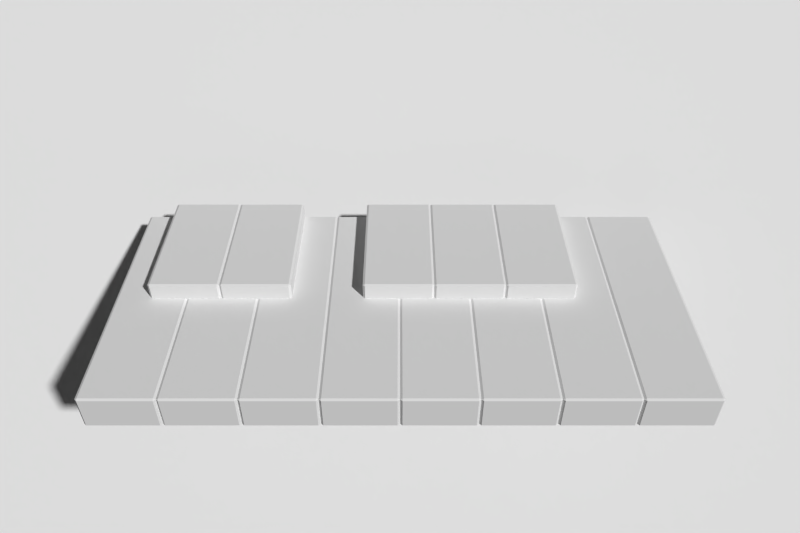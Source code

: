 # Source: piano.blend  (saved by Blender 2.60.0; exported with 4.5.12 LTS)
import bpy
from mathutils import Matrix  # noqa: F401  (used for matrix-valued properties, if any)

bpy.ops.wm.read_factory_settings(use_empty=True)
scene = bpy.context.scene
scene.name = 'Scene'

# ---- collections
col_collection_1 = bpy.data.collections.new('Collection 1'); scene.collection.children.link(col_collection_1)

# ---- materials (node trees are filled in below, after node groups)
mat_curtain = bpy.data.materials.new('curtain')
mat_curtain.alpha_threshold = 0.0
mat_curtain.use_transparent_shadow = False
mat_curtain.roughness = 0.5
mat_curtain.line_color = (0.0, 0.0, 0.0, 1.0)
mat_material = bpy.data.materials.new('Material')
mat_material.alpha_threshold = 0.0
mat_material.use_transparent_shadow = False
mat_material.roughness = 0.5
mat_material.line_color = (0.0, 0.0, 0.0, 1.0)

# ---- material node trees

# ---- world
world_world = bpy.data.worlds.new('World'); scene.world = world_world
world_world.color = (0.05088, 0.05088, 0.05088)
world_world.use_sun_shadow = False
world_world.sun_shadow_jitter_overblur = 0.0
world_world.cycles.sampling_method = 'MANUAL'
world_world.cycles.sample_map_resolution = 256

# ---- cameras
cam_camera = bpy.data.cameras.new('Camera')
cam_camera.clip_start = 1.0
cam_camera.clip_end = 100.0
cam_camera.lens = 34.31
cam_camera.lens_unit = 'FOV'
cam_camera.dof.focus_distance = 0.0
cam_camera.dof.aperture_fstop = 128.0

# ---- meshes
me_curtain = bpy.data.meshes.new('curtain')
me_curtain.from_pydata([(6.986, 4.532, 0.0), (6.986, -4.532, 0.0), (-6.986, -4.532, 0.0), (-6.986, 4.532, 0.0)], [], [(0, 3, 2), (0, 2, 1)])
_uv = me_curtain.uv_layers.new(name='UVTex')
_uv.uv.foreach_set('vector', [1.0, 1.0, 1.609e-07, 1.0, 0.0, 1.609e-07, 1.0, 1.0, 0.0, 1.609e-07, 1.0, 0.0])
me_curtain.materials.append(mat_curtain)
me_curtain.use_remesh_preserve_volume = False
me_curtain.use_remesh_preserve_attributes = False
me_curtain.use_mirror_vertex_groups = False
me_curtain.update()
me_13 = bpy.data.meshes.new('13')
me_13.from_pydata([(-0.5, 0.9684, -0.2422), (-0.5, 0.9684, 0.2267), (-0.5, -0.9367, 0.2267), (-0.5, -0.9367, -0.2422), (-0.469, -0.9684, -0.2422), (-0.469, -0.9684, 0.2267), (0.469, -0.9684, 0.2267), (0.469, -0.9684, -0.2422), (0.5, -0.9367, -0.2422), (0.5, -0.9368, 0.2267), (0.5, 0.9684, 0.2267), (0.5, 0.9684, -0.2422), (0.469, -0.9368, 0.2422), (-0.469, -0.9367, 0.2422), (-0.469, 0.9684, 0.2422), (0.469, 0.9684, 0.2422)], [], [(13, 2, 5), (12, 6, 9), (15, 14, 13), (15, 13, 12), (9, 8, 10), (8, 11, 10), (5, 4, 6), (4, 7, 6), (1, 0, 3), (1, 3, 2), (14, 1, 2), (14, 2, 13), (10, 15, 12), (10, 12, 9), (13, 5, 6), (13, 6, 12), (9, 6, 7), (9, 7, 8), (5, 2, 3), (5, 3, 4)])
_uv = me_13.uv_layers.new(name='UVTex')
_uv.uv.foreach_set('vector', [0.7356, 0.3831, 0.7275, 0.3758, 0.7356, 0.3758, 0.8127, 0.3831, 0.8128, 0.3758, 0.8209, 0.3758, 0.8127, 0.4166, 0.7356, 0.4165, 0.7356, 0.3831, 0.8127, 0.4166, 0.7356, 0.3831, 0.8127, 0.3831, 0.8209, 0.3758, 0.8209, 0.2917, 0.8687, 0.3758, 0.8209, 0.2917, 0.8687, 0.2917, 0.8687, 0.3758, 0.7356, 0.3758, 0.7356, 0.2917, 0.8128, 0.3758, 0.7356, 0.2917, 0.8127, 0.2917, 0.8128, 0.3758, 0.6787, 0.3758, 0.6787, 0.2917, 0.7275, 0.2917, 0.6787, 0.3758, 0.7275, 0.2917, 0.7275, 0.3758, 0.6787, 0.3831, 0.6787, 0.3758, 0.7275, 0.3758, 0.6787, 0.3831, 0.7275, 0.3758, 0.7356, 0.3831, 0.8687, 0.3758, 0.8687, 0.3831, 0.8127, 0.3831, 0.8687, 0.3758, 0.8127, 0.3831, 0.8209, 0.3758, 0.7356, 0.3831, 0.7356, 0.3758, 0.8128, 0.3758, 0.7356, 0.3831, 0.8128, 0.3758, 0.8127, 0.3831, 0.8209, 0.3758, 0.8128, 0.3758, 0.8127, 0.2917, 0.8209, 0.3758, 0.8127, 0.2917, 0.8209, 0.2917, 0.7356, 0.3758, 0.7275, 0.3758, 0.7275, 0.2917, 0.7356, 0.3758, 0.7275, 0.2917, 0.7356, 0.2917])
me_13.materials.append(mat_material)
me_13.use_remesh_preserve_volume = False
me_13.use_remesh_preserve_attributes = False
me_13.use_mirror_vertex_groups = False
me_13.update()
me_12 = bpy.data.meshes.new('12')
me_12.from_pydata([(-0.5, 0.9684, -0.2422), (-0.5, 0.9684, 0.2267), (-0.5, -0.9367, 0.2267), (-0.5, -0.9367, -0.2422), (-0.469, -0.9684, -0.2422), (-0.469, -0.9684, 0.2267), (0.469, -0.9684, 0.2267), (0.469, -0.9684, -0.2422), (0.5, -0.9367, -0.2422), (0.5, -0.9368, 0.2267), (0.5, 0.9684, 0.2267), (0.5, 0.9684, -0.2422), (0.469, -0.9368, 0.2422), (-0.469, -0.9367, 0.2422), (-0.469, 0.9684, 0.2422), (0.469, 0.9684, 0.2422)], [], [(13, 2, 5), (12, 6, 9), (15, 14, 13), (15, 13, 12), (9, 8, 10), (8, 11, 10), (5, 4, 6), (4, 7, 6), (1, 0, 3), (1, 3, 2), (14, 1, 2), (14, 2, 13), (10, 15, 12), (10, 12, 9), (13, 5, 6), (13, 6, 12), (9, 6, 7), (9, 7, 8), (5, 2, 3), (5, 3, 4)])
_uv = me_12.uv_layers.new(name='UVTex')
_uv.uv.foreach_set('vector', [0.7356, 0.7732, 0.7275, 0.7659, 0.7356, 0.7659, 0.8127, 0.7732, 0.8128, 0.7659, 0.8209, 0.7659, 0.8127, 0.8068, 0.7356, 0.8066, 0.7356, 0.7732, 0.8127, 0.8068, 0.7356, 0.7732, 0.8127, 0.7732, 0.8209, 0.7659, 0.8209, 0.6819, 0.8687, 0.7659, 0.8209, 0.6819, 0.8687, 0.6819, 0.8687, 0.7659, 0.7356, 0.7659, 0.7356, 0.6819, 0.8128, 0.7659, 0.7356, 0.6819, 0.8127, 0.6819, 0.8128, 0.7659, 0.6787, 0.7659, 0.6787, 0.6819, 0.7275, 0.6819, 0.6787, 0.7659, 0.7275, 0.6819, 0.7275, 0.7659, 0.6787, 0.7732, 0.6787, 0.7659, 0.7275, 0.7659, 0.6787, 0.7732, 0.7275, 0.7659, 0.7356, 0.7732, 0.8687, 0.7659, 0.8687, 0.7732, 0.8127, 0.7732, 0.8687, 0.7659, 0.8127, 0.7732, 0.8209, 0.7659, 0.7356, 0.7732, 0.7356, 0.7659, 0.8128, 0.7659, 0.7356, 0.7732, 0.8128, 0.7659, 0.8127, 0.7732, 0.8209, 0.7659, 0.8128, 0.7659, 0.8127, 0.6819, 0.8209, 0.7659, 0.8127, 0.6819, 0.8209, 0.6819, 0.7356, 0.7659, 0.7275, 0.7659, 0.7275, 0.6819, 0.7356, 0.7659, 0.7275, 0.6819, 0.7356, 0.6819])
me_12.materials.append(mat_material)
me_12.use_remesh_preserve_volume = False
me_12.use_remesh_preserve_attributes = False
me_12.use_mirror_vertex_groups = False
me_12.update()
me_11 = bpy.data.meshes.new('11')
me_11.from_pydata([(-0.5, 0.9684, -0.2422), (-0.5, 0.9684, 0.2267), (-0.5, -0.9367, 0.2267), (-0.5, -0.9367, -0.2422), (-0.469, -0.9684, -0.2422), (-0.469, -0.9684, 0.2267), (0.469, -0.9684, 0.2267), (0.469, -0.9684, -0.2422), (0.5, -0.9367, -0.2422), (0.5, -0.9368, 0.2267), (0.5, 0.9684, 0.2267), (0.5, 0.9684, -0.2422), (0.469, -0.9368, 0.2422), (-0.469, -0.9367, 0.2422), (-0.469, 0.9684, 0.2422), (0.469, 0.9684, 0.2422)], [], [(13, 2, 5), (12, 6, 9), (15, 14, 13), (15, 13, 12), (9, 8, 10), (8, 11, 10), (5, 4, 6), (4, 7, 6), (1, 0, 3), (1, 3, 2), (14, 1, 2), (14, 2, 13), (10, 15, 12), (10, 12, 9), (13, 5, 6), (13, 6, 12), (9, 6, 7), (9, 7, 8), (5, 2, 3), (5, 3, 4)])
_uv = me_11.uv_layers.new(name='UVTex')
_uv.uv.foreach_set('vector', [0.7356, 0.1634, 0.7275, 0.1561, 0.7356, 0.1561, 0.8127, 0.1634, 0.8128, 0.1561, 0.8209, 0.1561, 0.8127, 0.1969, 0.7356, 0.1968, 0.7356, 0.1634, 0.8127, 0.1969, 0.7356, 0.1634, 0.8127, 0.1634, 0.8209, 0.1561, 0.8209, 0.072, 0.8687, 0.1561, 0.8209, 0.072, 0.8687, 0.072, 0.8687, 0.1561, 0.7356, 0.1561, 0.7356, 0.072, 0.8128, 0.1561, 0.7356, 0.072, 0.8127, 0.072, 0.8128, 0.1561, 0.6787, 0.1561, 0.6787, 0.072, 0.7275, 0.072, 0.6787, 0.1561, 0.7275, 0.072, 0.7275, 0.1561, 0.6787, 0.1634, 0.6787, 0.1561, 0.7275, 0.1561, 0.6787, 0.1634, 0.7275, 0.1561, 0.7356, 0.1634, 0.8687, 0.1561, 0.8687, 0.1634, 0.8127, 0.1634, 0.8687, 0.1561, 0.8127, 0.1634, 0.8209, 0.1561, 0.7356, 0.1634, 0.7356, 0.1561, 0.8128, 0.1561, 0.7356, 0.1634, 0.8128, 0.1561, 0.8127, 0.1634, 0.8209, 0.1561, 0.8128, 0.1561, 0.8127, 0.072, 0.8209, 0.1561, 0.8127, 0.072, 0.8209, 0.072, 0.7356, 0.1561, 0.7275, 0.1561, 0.7275, 0.072, 0.7356, 0.1561, 0.7275, 0.072, 0.7356, 0.072])
me_11.materials.append(mat_material)
me_11.use_remesh_preserve_volume = False
me_11.use_remesh_preserve_attributes = False
me_11.use_mirror_vertex_groups = False
me_11.update()
me_10 = bpy.data.meshes.new('10')
me_10.from_pydata([(-0.5, 0.9684, -0.2422), (-0.5, 0.9684, 0.2267), (-0.5, -0.9367, 0.2267), (-0.5, -0.9367, -0.2422), (-0.469, -0.9684, -0.2422), (-0.469, -0.9684, 0.2267), (0.469, -0.9684, 0.2267), (0.469, -0.9684, -0.2422), (0.5, -0.9367, -0.2422), (0.5, -0.9368, 0.2267), (0.5, 0.9684, 0.2267), (0.5, 0.9684, -0.2422), (0.469, -0.9368, 0.2422), (-0.469, -0.9367, 0.2422), (-0.469, 0.9684, 0.2422), (0.469, 0.9684, 0.2422)], [], [(13, 2, 5), (12, 6, 9), (15, 14, 13), (15, 13, 12), (9, 8, 10), (8, 11, 10), (5, 4, 6), (4, 7, 6), (1, 0, 3), (1, 3, 2), (14, 1, 2), (14, 2, 13), (10, 15, 12), (10, 12, 9), (13, 5, 6), (13, 6, 12), (9, 6, 7), (9, 7, 8), (5, 2, 3), (5, 3, 4)])
_uv = me_10.uv_layers.new(name='UVTex')
_uv.uv.foreach_set('vector', [0.7356, 0.9437, 0.7275, 0.9364, 0.7356, 0.9364, 0.8127, 0.9437, 0.8128, 0.9364, 0.8209, 0.9364, 0.8127, 0.9772, 0.7356, 0.9771, 0.7356, 0.9437, 0.8127, 0.9772, 0.7356, 0.9437, 0.8127, 0.9437, 0.8209, 0.9364, 0.8209, 0.8523, 0.8687, 0.9364, 0.8209, 0.8523, 0.8687, 0.8523, 0.8687, 0.9364, 0.7356, 0.9364, 0.7356, 0.8523, 0.8128, 0.9364, 0.7356, 0.8523, 0.8127, 0.8523, 0.8128, 0.9364, 0.6787, 0.9364, 0.6787, 0.8523, 0.7275, 0.8523, 0.6787, 0.9364, 0.7275, 0.8523, 0.7275, 0.9364, 0.6787, 0.9437, 0.6787, 0.9364, 0.7275, 0.9364, 0.6787, 0.9437, 0.7275, 0.9364, 0.7356, 0.9437, 0.8687, 0.9364, 0.8687, 0.9437, 0.8127, 0.9437, 0.8687, 0.9364, 0.8127, 0.9437, 0.8209, 0.9364, 0.7356, 0.9437, 0.7356, 0.9364, 0.8128, 0.9364, 0.7356, 0.9437, 0.8128, 0.9364, 0.8127, 0.9437, 0.8209, 0.9364, 0.8128, 0.9364, 0.8127, 0.8523, 0.8209, 0.9364, 0.8127, 0.8523, 0.8209, 0.8523, 0.7356, 0.9364, 0.7275, 0.9364, 0.7275, 0.8523, 0.7356, 0.9364, 0.7275, 0.8523, 0.7356, 0.8523])
me_10.materials.append(mat_material)
me_10.use_remesh_preserve_volume = False
me_10.use_remesh_preserve_attributes = False
me_10.use_mirror_vertex_groups = False
me_10.update()
me_09 = bpy.data.meshes.new('09')
me_09.from_pydata([(-0.5, 0.9684, -0.2422), (-0.5, 0.9684, 0.2267), (-0.5, -0.9367, 0.2267), (-0.5, -0.9367, -0.2422), (-0.469, -0.9684, -0.2422), (-0.469, -0.9684, 0.2267), (0.469, -0.9684, 0.2267), (0.469, -0.9684, -0.2422), (0.5, -0.9367, -0.2422), (0.5, -0.9368, 0.2267), (0.5, 0.9684, 0.2267), (0.5, 0.9684, -0.2422), (0.469, -0.9368, 0.2422), (-0.469, -0.9367, 0.2422), (-0.469, 0.9684, 0.2422), (0.469, 0.9684, 0.2422)], [], [(13, 2, 5), (12, 6, 9), (15, 14, 13), (15, 13, 12), (9, 8, 10), (8, 11, 10), (5, 4, 6), (4, 7, 6), (1, 0, 3), (1, 3, 2), (14, 1, 2), (14, 2, 13), (10, 15, 12), (10, 12, 9), (13, 5, 6), (13, 6, 12), (9, 6, 7), (9, 7, 8), (5, 2, 3), (5, 3, 4)])
_uv = me_09.uv_layers.new(name='UVTex')
_uv.uv.foreach_set('vector', [0.7356, 0.6028, 0.7275, 0.5954, 0.7356, 0.5954, 0.8127, 0.6028, 0.8128, 0.5954, 0.8209, 0.5954, 0.8127, 0.6363, 0.7356, 0.6362, 0.7356, 0.6028, 0.8127, 0.6363, 0.7356, 0.6028, 0.8127, 0.6028, 0.8209, 0.5954, 0.8209, 0.5114, 0.8687, 0.5954, 0.8209, 0.5114, 0.8687, 0.5114, 0.8687, 0.5954, 0.7356, 0.5954, 0.7356, 0.5114, 0.8128, 0.5954, 0.7356, 0.5114, 0.8127, 0.5114, 0.8128, 0.5954, 0.6787, 0.5954, 0.6787, 0.5114, 0.7275, 0.5114, 0.6787, 0.5954, 0.7275, 0.5114, 0.7275, 0.5954, 0.6787, 0.6028, 0.6787, 0.5954, 0.7275, 0.5954, 0.6787, 0.6028, 0.7275, 0.5954, 0.7356, 0.6028, 0.8687, 0.5954, 0.8687, 0.6028, 0.8127, 0.6028, 0.8687, 0.5954, 0.8127, 0.6028, 0.8209, 0.5954, 0.7356, 0.6028, 0.7356, 0.5954, 0.8128, 0.5954, 0.7356, 0.6028, 0.8128, 0.5954, 0.8127, 0.6028, 0.8209, 0.5954, 0.8128, 0.5954, 0.8127, 0.5114, 0.8209, 0.5954, 0.8127, 0.5114, 0.8209, 0.5114, 0.7356, 0.5954, 0.7275, 0.5954, 0.7275, 0.5114, 0.7356, 0.5954, 0.7275, 0.5114, 0.7356, 0.5114])
me_09.materials.append(mat_material)
me_09.use_remesh_preserve_volume = False
me_09.use_remesh_preserve_attributes = False
me_09.use_mirror_vertex_groups = False
me_09.update()
me_08 = bpy.data.meshes.new('08')
me_08.from_pydata([(-0.5, 1.892, -0.2422), (-0.5, 1.892, 0.2267), (-0.5, -1.86, 0.2267), (-0.5, -1.86, -0.2422), (-0.469, -1.892, -0.2422), (-0.469, -1.892, 0.2267), (0.469, -1.892, 0.2267), (0.469, -1.892, -0.2422), (0.5, -1.86, -0.2422), (0.5, -1.86, 0.2267), (0.5, 1.892, 0.2267), (0.5, 1.892, -0.2422), (0.469, -1.86, 0.2422), (-0.469, -1.86, 0.2422), (-0.469, 1.892, 0.2422), (0.469, 1.892, 0.2422)], [], [(13, 2, 5), (12, 6, 9), (15, 14, 13), (15, 13, 12), (9, 8, 10), (8, 11, 10), (5, 4, 6), (4, 7, 6), (1, 0, 3), (1, 3, 2), (14, 1, 2), (14, 2, 13), (10, 15, 12), (10, 12, 9), (13, 5, 6), (13, 6, 12), (9, 6, 7), (9, 7, 8), (5, 2, 3), (5, 3, 4)])
_uv = me_08.uv_layers.new(name='UVTex')
_uv.uv.foreach_set('vector', [0.124, 0.1075, 0.1122, 0.08866, 0.124, 0.08866, 0.2064, 0.1075, 0.2064, 0.08866, 0.2158, 0.08866, 0.2064, 0.1969, 0.124, 0.1969, 0.124, 0.1075, 0.2064, 0.1969, 0.124, 0.1075, 0.2064, 0.1075, 0.2158, 0.08866, 0.2158, 0.02276, 0.3052, 0.08866, 0.2158, 0.02276, 0.3052, 0.02276, 0.3052, 0.08866, 0.124, 0.08866, 0.124, 0.02276, 0.2064, 0.08866, 0.124, 0.02276, 0.2064, 0.02276, 0.2064, 0.08866, 0.02276, 0.08866, 0.02276, 0.02276, 0.1122, 0.02276, 0.02276, 0.08866, 0.1122, 0.02276, 0.1122, 0.08866, 0.02276, 0.1075, 0.02276, 0.08866, 0.1122, 0.08866, 0.02276, 0.1075, 0.1122, 0.08866, 0.124, 0.1075, 0.3052, 0.08866, 0.3052, 0.1075, 0.2064, 0.1075, 0.3052, 0.08866, 0.2064, 0.1075, 0.2158, 0.08866, 0.124, 0.1075, 0.124, 0.08866, 0.2064, 0.08866, 0.124, 0.1075, 0.2064, 0.08866, 0.2064, 0.1075, 0.2158, 0.08866, 0.2064, 0.08866, 0.2064, 0.02276, 0.2158, 0.08866, 0.2064, 0.02276, 0.2158, 0.02276, 0.124, 0.08866, 0.1122, 0.08866, 0.1122, 0.02276, 0.124, 0.08866, 0.1122, 0.02276, 0.124, 0.02276])
me_08.materials.append(mat_material)
me_08.use_remesh_preserve_volume = False
me_08.use_remesh_preserve_attributes = False
me_08.use_mirror_vertex_groups = False
me_08.update()
me_07 = bpy.data.meshes.new('07')
me_07.from_pydata([(-0.5, 1.892, -0.2422), (-0.5, 1.892, 0.2267), (-0.5, -1.86, 0.2267), (-0.5, -1.86, -0.2422), (-0.469, -1.892, -0.2422), (-0.469, -1.892, 0.2267), (0.469, -1.892, 0.2267), (0.469, -1.892, -0.2422), (0.5, -1.86, -0.2422), (0.5, -1.86, 0.2267), (0.5, 1.892, 0.2267), (0.5, 1.892, -0.2422), (0.469, -1.86, 0.2422), (-0.469, -1.86, 0.2422), (-0.469, 1.892, 0.2422), (0.469, 1.892, 0.2422)], [], [(13, 2, 5), (12, 6, 9), (15, 14, 13), (15, 13, 12), (9, 8, 10), (8, 11, 10), (5, 4, 6), (4, 7, 6), (1, 0, 3), (1, 3, 2), (14, 1, 2), (14, 2, 13), (10, 15, 12), (10, 12, 9), (13, 5, 6), (13, 6, 12), (9, 6, 7), (9, 7, 8), (5, 2, 3), (5, 3, 4)])
_uv = me_07.uv_layers.new(name='UVTex')
_uv.uv.foreach_set('vector', [0.124, 0.5469, 0.1122, 0.5281, 0.124, 0.5281, 0.2064, 0.5469, 0.2064, 0.5281, 0.2158, 0.5281, 0.2064, 0.6363, 0.124, 0.6363, 0.124, 0.5469, 0.2064, 0.6363, 0.124, 0.5469, 0.2064, 0.5469, 0.2158, 0.5281, 0.2158, 0.4622, 0.3052, 0.5281, 0.2158, 0.4622, 0.3052, 0.4622, 0.3052, 0.5281, 0.124, 0.5281, 0.124, 0.4622, 0.2064, 0.5281, 0.124, 0.4622, 0.2064, 0.4622, 0.2064, 0.5281, 0.02276, 0.5281, 0.02276, 0.4622, 0.1122, 0.4622, 0.02276, 0.5281, 0.1122, 0.4622, 0.1122, 0.5281, 0.02276, 0.5469, 0.02276, 0.5281, 0.1122, 0.5281, 0.02276, 0.5469, 0.1122, 0.5281, 0.124, 0.5469, 0.3052, 0.5281, 0.3052, 0.5469, 0.2064, 0.5469, 0.3052, 0.5281, 0.2064, 0.5469, 0.2158, 0.5281, 0.124, 0.5469, 0.124, 0.5281, 0.2064, 0.5281, 0.124, 0.5469, 0.2064, 0.5281, 0.2064, 0.5469, 0.2158, 0.5281, 0.2064, 0.5281, 0.2064, 0.4622, 0.2158, 0.5281, 0.2064, 0.4622, 0.2158, 0.4622, 0.124, 0.5281, 0.1122, 0.5281, 0.1122, 0.4622, 0.124, 0.5281, 0.1122, 0.4622, 0.124, 0.4622])
me_07.materials.append(mat_material)
me_07.use_remesh_preserve_volume = False
me_07.use_remesh_preserve_attributes = False
me_07.use_mirror_vertex_groups = False
me_07.update()
me_06 = bpy.data.meshes.new('06')
me_06.from_pydata([(-0.5, 1.892, -0.2422), (-0.5, 1.892, 0.2267), (-0.5, -1.86, 0.2267), (-0.5, -1.86, -0.2422), (-0.469, -1.892, -0.2422), (-0.469, -1.892, 0.2267), (0.469, -1.892, 0.2267), (0.469, -1.892, -0.2422), (0.5, -1.86, -0.2422), (0.5, -1.86, 0.2267), (0.5, 1.892, 0.2267), (0.5, 1.892, -0.2422), (0.469, -1.86, 0.2422), (-0.469, -1.86, 0.2422), (-0.469, 1.892, 0.2422), (0.469, 1.892, 0.2422)], [], [(13, 2, 5), (12, 6, 9), (15, 14, 13), (15, 13, 12), (9, 8, 10), (8, 11, 10), (5, 4, 6), (4, 7, 6), (1, 0, 3), (1, 3, 2), (14, 1, 2), (14, 2, 13), (10, 15, 12), (10, 12, 9), (13, 5, 6), (13, 6, 12), (9, 6, 7), (9, 7, 8), (5, 2, 3), (5, 3, 4)])
_uv = me_06.uv_layers.new(name='UVTex')
_uv.uv.foreach_set('vector', [0.4519, 0.1075, 0.4402, 0.08866, 0.4519, 0.08866, 0.5343, 0.1075, 0.5343, 0.08866, 0.5437, 0.08866, 0.5343, 0.1969, 0.4519, 0.1969, 0.4519, 0.1075, 0.5343, 0.1969, 0.4519, 0.1075, 0.5343, 0.1075, 0.5437, 0.08866, 0.5437, 0.02276, 0.6332, 0.08866, 0.5437, 0.02276, 0.6332, 0.02276, 0.6332, 0.08866, 0.4519, 0.08866, 0.4519, 0.02276, 0.5343, 0.08866, 0.4519, 0.02276, 0.5343, 0.02276, 0.5343, 0.08866, 0.3507, 0.08866, 0.3507, 0.02276, 0.4402, 0.02276, 0.3507, 0.08866, 0.4402, 0.02276, 0.4402, 0.08866, 0.3507, 0.1075, 0.3507, 0.08866, 0.4402, 0.08866, 0.3507, 0.1075, 0.4402, 0.08866, 0.4519, 0.1075, 0.6332, 0.08866, 0.6332, 0.1075, 0.5343, 0.1075, 0.6332, 0.08866, 0.5343, 0.1075, 0.5437, 0.08866, 0.4519, 0.1075, 0.4519, 0.08866, 0.5343, 0.08866, 0.4519, 0.1075, 0.5343, 0.08866, 0.5343, 0.1075, 0.5437, 0.08866, 0.5343, 0.08866, 0.5343, 0.02276, 0.5437, 0.08866, 0.5343, 0.02276, 0.5437, 0.02276, 0.4519, 0.08866, 0.4402, 0.08866, 0.4402, 0.02276, 0.4519, 0.08866, 0.4402, 0.02276, 0.4519, 0.02276])
me_06.materials.append(mat_material)
me_06.use_remesh_preserve_volume = False
me_06.use_remesh_preserve_attributes = False
me_06.use_mirror_vertex_groups = False
me_06.update()
me_05 = bpy.data.meshes.new('05')
me_05.from_pydata([(-0.5, 1.892, -0.2422), (-0.5, 1.892, 0.2267), (-0.5, -1.86, 0.2267), (-0.5, -1.86, -0.2422), (-0.469, -1.892, -0.2422), (-0.469, -1.892, 0.2267), (0.469, -1.892, 0.2267), (0.469, -1.892, -0.2422), (0.5, -1.86, -0.2422), (0.5, -1.86, 0.2267), (0.5, 1.892, 0.2267), (0.5, 1.892, -0.2422), (0.469, -1.86, 0.2422), (-0.469, -1.86, 0.2422), (-0.469, 1.892, 0.2422), (0.469, 1.892, 0.2422)], [], [(13, 2, 5), (12, 6, 9), (15, 14, 13), (15, 13, 12), (9, 8, 10), (8, 11, 10), (5, 4, 6), (4, 7, 6), (1, 0, 3), (1, 3, 2), (14, 1, 2), (14, 2, 13), (10, 15, 12), (10, 12, 9), (13, 5, 6), (13, 6, 12), (9, 6, 7), (9, 7, 8), (5, 2, 3), (5, 3, 4)])
_uv = me_05.uv_layers.new(name='UVTex')
_uv.uv.foreach_set('vector', [0.4519, 0.5469, 0.4402, 0.5281, 0.4519, 0.5281, 0.5343, 0.5469, 0.5343, 0.5281, 0.5437, 0.5281, 0.5343, 0.6363, 0.4519, 0.6363, 0.4519, 0.5469, 0.5343, 0.6363, 0.4519, 0.5469, 0.5343, 0.5469, 0.5437, 0.5281, 0.5437, 0.4622, 0.6332, 0.5281, 0.5437, 0.4622, 0.6332, 0.4622, 0.6332, 0.5281, 0.4519, 0.5281, 0.4519, 0.4622, 0.5343, 0.5281, 0.4519, 0.4622, 0.5343, 0.4622, 0.5343, 0.5281, 0.3507, 0.5281, 0.3507, 0.4622, 0.4402, 0.4622, 0.3507, 0.5281, 0.4402, 0.4622, 0.4402, 0.5281, 0.3507, 0.5469, 0.3507, 0.5281, 0.4402, 0.5281, 0.3507, 0.5469, 0.4402, 0.5281, 0.4519, 0.5469, 0.6332, 0.5281, 0.6332, 0.5469, 0.5343, 0.5469, 0.6332, 0.5281, 0.5343, 0.5469, 0.5437, 0.5281, 0.4519, 0.5469, 0.4519, 0.5281, 0.5343, 0.5281, 0.4519, 0.5469, 0.5343, 0.5281, 0.5343, 0.5469, 0.5437, 0.5281, 0.5343, 0.5281, 0.5343, 0.4622, 0.5437, 0.5281, 0.5343, 0.4622, 0.5437, 0.4622, 0.4519, 0.5281, 0.4402, 0.5281, 0.4402, 0.4622, 0.4519, 0.5281, 0.4402, 0.4622, 0.4519, 0.4622])
me_05.materials.append(mat_material)
me_05.use_remesh_preserve_volume = False
me_05.use_remesh_preserve_attributes = False
me_05.use_mirror_vertex_groups = False
me_05.update()
me_04 = bpy.data.meshes.new('04')
me_04.from_pydata([(-0.5, 1.892, -0.2422), (-0.5, 1.892, 0.2267), (-0.5, -1.86, 0.2267), (-0.5, -1.86, -0.2422), (-0.469, -1.892, -0.2422), (-0.469, -1.892, 0.2267), (0.469, -1.892, 0.2267), (0.469, -1.892, -0.2422), (0.5, -1.86, -0.2422), (0.5, -1.86, 0.2267), (0.5, 1.892, 0.2267), (0.5, 1.892, -0.2422), (0.469, -1.86, 0.2422), (-0.469, -1.86, 0.2422), (-0.469, 1.892, 0.2422), (0.469, 1.892, 0.2422)], [], [(13, 2, 5), (12, 6, 9), (15, 14, 13), (15, 13, 12), (9, 8, 10), (8, 11, 10), (5, 4, 6), (4, 7, 6), (1, 0, 3), (1, 3, 2), (14, 1, 2), (14, 2, 13), (10, 15, 12), (10, 12, 9), (13, 5, 6), (13, 6, 12), (9, 6, 7), (9, 7, 8), (5, 2, 3), (5, 3, 4)])
_uv = me_04.uv_layers.new(name='UVTex')
_uv.uv.foreach_set('vector', [0.4519, 0.7666, 0.4402, 0.7478, 0.4519, 0.7478, 0.5343, 0.7666, 0.5343, 0.7478, 0.5437, 0.7478, 0.5343, 0.856, 0.4519, 0.856, 0.4519, 0.7666, 0.5343, 0.856, 0.4519, 0.7666, 0.5343, 0.7666, 0.5437, 0.7478, 0.5437, 0.6819, 0.6332, 0.7478, 0.5437, 0.6819, 0.6332, 0.6819, 0.6332, 0.7478, 0.4519, 0.7478, 0.4519, 0.6819, 0.5343, 0.7478, 0.4519, 0.6819, 0.5343, 0.6819, 0.5343, 0.7478, 0.3507, 0.7478, 0.3507, 0.6819, 0.4402, 0.6819, 0.3507, 0.7478, 0.4402, 0.6819, 0.4402, 0.7478, 0.3507, 0.7666, 0.3507, 0.7478, 0.4402, 0.7478, 0.3507, 0.7666, 0.4402, 0.7478, 0.4519, 0.7666, 0.6332, 0.7478, 0.6332, 0.7666, 0.5343, 0.7666, 0.6332, 0.7478, 0.5343, 0.7666, 0.5437, 0.7478, 0.4519, 0.7666, 0.4519, 0.7478, 0.5343, 0.7478, 0.4519, 0.7666, 0.5343, 0.7478, 0.5343, 0.7666, 0.5437, 0.7478, 0.5343, 0.7478, 0.5343, 0.6819, 0.5437, 0.7478, 0.5343, 0.6819, 0.5437, 0.6819, 0.4519, 0.7478, 0.4402, 0.7478, 0.4402, 0.6819, 0.4519, 0.7478, 0.4402, 0.6819, 0.4519, 0.6819])
me_04.materials.append(mat_material)
me_04.use_remesh_preserve_volume = False
me_04.use_remesh_preserve_attributes = False
me_04.use_mirror_vertex_groups = False
me_04.update()
me_03 = bpy.data.meshes.new('03')
me_03.from_pydata([(-0.5, 1.892, -0.2422), (-0.5, 1.892, 0.2267), (-0.5, -1.86, 0.2267), (-0.5, -1.86, -0.2422), (-0.469, -1.892, -0.2422), (-0.469, -1.892, 0.2267), (0.469, -1.892, 0.2267), (0.469, -1.892, -0.2422), (0.5, -1.86, -0.2422), (0.5, -1.86, 0.2267), (0.5, 1.892, 0.2267), (0.5, 1.892, -0.2422), (0.469, -1.86, 0.2422), (-0.469, -1.86, 0.2422), (-0.469, 1.892, 0.2422), (0.469, 1.892, 0.2422)], [], [(13, 2, 5), (12, 6, 9), (15, 14, 13), (15, 13, 12), (9, 8, 10), (8, 11, 10), (5, 4, 6), (4, 7, 6), (1, 0, 3), (1, 3, 2), (14, 1, 2), (14, 2, 13), (10, 15, 12), (10, 12, 9), (13, 5, 6), (13, 6, 12), (9, 6, 7), (9, 7, 8), (5, 2, 3), (5, 3, 4)])
_uv = me_03.uv_layers.new(name='UVTex')
_uv.uv.foreach_set('vector', [0.4519, 0.3272, 0.4402, 0.3084, 0.4519, 0.3084, 0.5343, 0.3272, 0.5343, 0.3084, 0.5437, 0.3084, 0.5343, 0.4166, 0.4519, 0.4166, 0.4519, 0.3272, 0.5343, 0.4166, 0.4519, 0.3272, 0.5343, 0.3272, 0.5437, 0.3084, 0.5437, 0.2425, 0.6332, 0.3084, 0.5437, 0.2425, 0.6332, 0.2425, 0.6332, 0.3084, 0.4519, 0.3084, 0.4519, 0.2425, 0.5343, 0.3084, 0.4519, 0.2425, 0.5343, 0.2425, 0.5343, 0.3084, 0.3507, 0.3084, 0.3507, 0.2425, 0.4402, 0.2425, 0.3507, 0.3084, 0.4402, 0.2425, 0.4402, 0.3084, 0.3507, 0.3272, 0.3507, 0.3084, 0.4402, 0.3084, 0.3507, 0.3272, 0.4402, 0.3084, 0.4519, 0.3272, 0.6332, 0.3084, 0.6332, 0.3272, 0.5343, 0.3272, 0.6332, 0.3084, 0.5343, 0.3272, 0.5437, 0.3084, 0.4519, 0.3272, 0.4519, 0.3084, 0.5343, 0.3084, 0.4519, 0.3272, 0.5343, 0.3084, 0.5343, 0.3272, 0.5437, 0.3084, 0.5343, 0.3084, 0.5343, 0.2425, 0.5437, 0.3084, 0.5343, 0.2425, 0.5437, 0.2425, 0.4519, 0.3084, 0.4402, 0.3084, 0.4402, 0.2425, 0.4519, 0.3084, 0.4402, 0.2425, 0.4519, 0.2425])
me_03.materials.append(mat_material)
me_03.use_remesh_preserve_volume = False
me_03.use_remesh_preserve_attributes = False
me_03.use_mirror_vertex_groups = False
me_03.update()
me_02 = bpy.data.meshes.new('02')
me_02.from_pydata([(-0.5, 1.892, -0.2422), (-0.5, 1.892, 0.2267), (-0.5, -1.86, 0.2267), (-0.5, -1.86, -0.2422), (-0.469, -1.892, -0.2422), (-0.469, -1.892, 0.2267), (0.469, -1.892, 0.2267), (0.469, -1.892, -0.2422), (0.5, -1.86, -0.2422), (0.5, -1.86, 0.2267), (0.5, 1.892, 0.2267), (0.5, 1.892, -0.2422), (0.469, -1.86, 0.2422), (-0.469, -1.86, 0.2422), (-0.469, 1.892, 0.2422), (0.469, 1.892, 0.2422)], [], [(13, 2, 5), (12, 6, 9), (15, 14, 13), (15, 13, 12), (9, 8, 10), (8, 11, 10), (5, 4, 6), (4, 7, 6), (1, 0, 3), (1, 3, 2), (14, 1, 2), (14, 2, 13), (10, 15, 12), (10, 12, 9), (13, 5, 6), (13, 6, 12), (9, 6, 7), (9, 7, 8), (5, 2, 3), (5, 3, 4)])
_uv = me_02.uv_layers.new(name='UVTex')
_uv.uv.foreach_set('vector', [0.124, 0.7666, 0.1122, 0.7478, 0.124, 0.7478, 0.2064, 0.7666, 0.2064, 0.7478, 0.2158, 0.7478, 0.2064, 0.856, 0.124, 0.856, 0.124, 0.7666, 0.2064, 0.856, 0.124, 0.7666, 0.2064, 0.7666, 0.2158, 0.7478, 0.2158, 0.6819, 0.3052, 0.7478, 0.2158, 0.6819, 0.3052, 0.6819, 0.3052, 0.7478, 0.124, 0.7478, 0.124, 0.6819, 0.2064, 0.7478, 0.124, 0.6819, 0.2064, 0.6819, 0.2064, 0.7478, 0.02276, 0.7478, 0.02276, 0.6819, 0.1122, 0.6819, 0.02276, 0.7478, 0.1122, 0.6819, 0.1122, 0.7478, 0.02276, 0.7666, 0.02276, 0.7478, 0.1122, 0.7478, 0.02276, 0.7666, 0.1122, 0.7478, 0.124, 0.7666, 0.3052, 0.7478, 0.3052, 0.7666, 0.2064, 0.7666, 0.3052, 0.7478, 0.2064, 0.7666, 0.2158, 0.7478, 0.124, 0.7666, 0.124, 0.7478, 0.2064, 0.7478, 0.124, 0.7666, 0.2064, 0.7478, 0.2064, 0.7666, 0.2158, 0.7478, 0.2064, 0.7478, 0.2064, 0.6819, 0.2158, 0.7478, 0.2064, 0.6819, 0.2158, 0.6819, 0.124, 0.7478, 0.1122, 0.7478, 0.1122, 0.6819, 0.124, 0.7478, 0.1122, 0.6819, 0.124, 0.6819])
me_02.materials.append(mat_material)
me_02.use_remesh_preserve_volume = False
me_02.use_remesh_preserve_attributes = False
me_02.use_mirror_vertex_groups = False
me_02.update()
me_01 = bpy.data.meshes.new('01')
me_01.from_pydata([(-0.5, 1.892, -0.2422), (-0.5, 1.892, 0.2267), (-0.5, -1.86, 0.2267), (-0.5, -1.86, -0.2422), (-0.469, -1.892, -0.2422), (-0.469, -1.892, 0.2267), (0.469, -1.892, 0.2267), (0.469, -1.892, -0.2422), (0.5, -1.86, -0.2422), (0.5, -1.86, 0.2267), (0.5, 1.892, 0.2267), (0.5, 1.892, -0.2422), (0.469, -1.86, 0.2422), (-0.469, -1.86, 0.2422), (-0.469, 1.892, 0.2422), (0.469, 1.892, 0.2422)], [], [(13, 2, 5), (12, 6, 9), (15, 14, 13), (15, 13, 12), (9, 8, 10), (8, 11, 10), (5, 4, 6), (4, 7, 6), (1, 0, 3), (1, 3, 2), (14, 1, 2), (14, 2, 13), (10, 15, 12), (10, 12, 9), (13, 5, 6), (13, 6, 12), (9, 6, 7), (9, 7, 8), (5, 2, 3), (5, 3, 4)])
_uv = me_01.uv_layers.new(name='UVTex')
_uv.uv.foreach_set('vector', [0.124, 0.3272, 0.1122, 0.3084, 0.124, 0.3084, 0.2064, 0.3272, 0.2064, 0.3084, 0.2158, 0.3084, 0.2064, 0.4166, 0.124, 0.4166, 0.124, 0.3272, 0.2064, 0.4166, 0.124, 0.3272, 0.2064, 0.3272, 0.2158, 0.3084, 0.2158, 0.2425, 0.3052, 0.3084, 0.2158, 0.2425, 0.3052, 0.2425, 0.3052, 0.3084, 0.124, 0.3084, 0.124, 0.2425, 0.2064, 0.3084, 0.124, 0.2425, 0.2064, 0.2425, 0.2064, 0.3084, 0.02276, 0.3084, 0.02276, 0.2425, 0.1122, 0.2425, 0.02276, 0.3084, 0.1122, 0.2425, 0.1122, 0.3084, 0.02276, 0.3272, 0.02276, 0.3084, 0.1122, 0.3084, 0.02276, 0.3272, 0.1122, 0.3084, 0.124, 0.3272, 0.3052, 0.3084, 0.3052, 0.3272, 0.2064, 0.3272, 0.3052, 0.3084, 0.2064, 0.3272, 0.2158, 0.3084, 0.124, 0.3272, 0.124, 0.3084, 0.2064, 0.3084, 0.124, 0.3272, 0.2064, 0.3084, 0.2064, 0.3272, 0.2158, 0.3084, 0.2064, 0.3084, 0.2064, 0.2425, 0.2158, 0.3084, 0.2064, 0.2425, 0.2158, 0.2425, 0.124, 0.3084, 0.1122, 0.3084, 0.1122, 0.2425, 0.124, 0.3084, 0.1122, 0.2425, 0.124, 0.2425])
me_01.materials.append(mat_material)
me_01.use_remesh_preserve_volume = False
me_01.use_remesh_preserve_attributes = False
me_01.use_mirror_vertex_groups = False
me_01.update()

# ---- objects
ob_curtain = bpy.data.objects.new('curtain', me_curtain)
ob_camera = bpy.data.objects.new('Camera', cam_camera)
ob_12 = bpy.data.objects.new('12', me_13)
ob_11 = bpy.data.objects.new('11', me_12)
ob_10 = bpy.data.objects.new('10', me_11)
ob_09 = bpy.data.objects.new('09', me_10)
ob_08 = bpy.data.objects.new('08', me_09)
ob_07 = bpy.data.objects.new('07', me_08)
ob_06 = bpy.data.objects.new('06', me_07)
ob_05 = bpy.data.objects.new('05', me_06)
ob_04 = bpy.data.objects.new('04', me_05)
ob_03 = bpy.data.objects.new('03', me_04)
ob_02 = bpy.data.objects.new('02', me_03)
ob_01 = bpy.data.objects.new('01', me_02)
ob_00 = bpy.data.objects.new('00', me_01)

# ---- transforms, parenting, visibility, modifiers, constraints
ob_curtain.location = (0.01039, 2.228, -0.4324)
ob_curtain.rotation_euler = (0.7365, -0.0, 0.0)
ob_curtain.scale = (1.178, 1.178, 1.178)
ob_curtain.lineart.crease_threshold = 0.0
ob_camera.location = (0.0, -8.0, 7.5)
ob_camera.rotation_euler = (0.8727, -0.0, 0.0)
ob_camera.lineart.crease_threshold = 0.0
ob_12.location = (1.979, 0.9075, 0.25)
ob_12.lock_rotations_4d = False
ob_12.empty_display_type = 'ARROWS'
ob_12.lineart.crease_threshold = 0.0
ob_11.location = (0.9788, 0.9075, 0.25)
ob_11.lock_rotations_4d = False
ob_11.empty_display_type = 'ARROWS'
ob_11.lineart.crease_threshold = 0.0
ob_10.location = (-0.02121, 0.9075, 0.25)
ob_10.lock_rotations_4d = False
ob_10.empty_display_type = 'ARROWS'
ob_10.lineart.crease_threshold = 0.0
ob_09.location = (-2.021, 0.9075, 0.25)
ob_09.lock_rotations_4d = False
ob_09.empty_display_type = 'ARROWS'
ob_09.lineart.crease_threshold = 0.0
ob_08.location = (-3.021, 0.9075, 0.25)
ob_08.lock_rotations_4d = False
ob_08.empty_display_type = 'ARROWS'
ob_08.lineart.crease_threshold = 0.0
ob_07.location = (3.5, -0.01582, 0.00775)
ob_07.lock_rotations_4d = False
ob_07.empty_display_type = 'ARROWS'
ob_07.lineart.crease_threshold = 0.0
ob_06.location = (2.5, -0.01582, 0.00775)
ob_06.lock_rotations_4d = False
ob_06.empty_display_type = 'ARROWS'
ob_06.lineart.crease_threshold = 0.0
ob_05.location = (1.5, -0.01582, 0.00775)
ob_05.lock_rotations_4d = False
ob_05.empty_display_type = 'ARROWS'
ob_05.lineart.crease_threshold = 0.0
ob_04.location = (0.5001, -0.01582, 0.00775)
ob_04.lock_rotations_4d = False
ob_04.empty_display_type = 'ARROWS'
ob_04.lineart.crease_threshold = 0.0
ob_03.location = (-0.4999, -0.01582, 0.00775)
ob_03.lock_rotations_4d = False
ob_03.empty_display_type = 'ARROWS'
ob_03.lineart.crease_threshold = 0.0
ob_02.location = (-1.5, -0.01582, 0.00775)
ob_02.lock_rotations_4d = False
ob_02.empty_display_type = 'ARROWS'
ob_02.lineart.crease_threshold = 0.0
ob_01.location = (-2.5, -0.01582, 0.00775)
ob_01.lock_rotations_4d = False
ob_01.empty_display_type = 'ARROWS'
ob_01.lineart.crease_threshold = 0.0
ob_00.location = (-3.5, -0.01582, 0.00775)
ob_00.lock_rotations_4d = False
ob_00.empty_display_type = 'ARROWS'
ob_00.lineart.crease_threshold = 0.0

# ---- collection membership
col_collection_1.objects.link(ob_curtain)
col_collection_1.objects.link(ob_camera)
col_collection_1.objects.link(ob_12)
col_collection_1.objects.link(ob_11)
col_collection_1.objects.link(ob_10)
col_collection_1.objects.link(ob_09)
col_collection_1.objects.link(ob_08)
col_collection_1.objects.link(ob_07)
col_collection_1.objects.link(ob_06)
col_collection_1.objects.link(ob_05)
col_collection_1.objects.link(ob_04)
col_collection_1.objects.link(ob_03)
col_collection_1.objects.link(ob_02)
col_collection_1.objects.link(ob_01)
col_collection_1.objects.link(ob_00)

# ---- scene / render settings (as saved in the file)
scene.camera = ob_camera
scene.frame_start = 1; scene.frame_end = 250; scene.frame_set(1)
scene.render.engine = 'BLENDER_EEVEE_NEXT'
scene.render.image_settings.color_mode = 'RGB'
scene.render.image_settings.compression = 90
scene.render.resolution_x = 480
scene.render.resolution_y = 320
scene.render.dither_intensity = 0.0
scene.render.bake_margin = 32
scene.render.bake_bias = 0.0
scene.cycles.use_denoising = False
scene.cycles.samples = 10
scene.cycles.sampling_pattern = 'TABULATED_SOBOL'
scene.cycles.light_sampling_threshold = 0.0
scene.cycles.use_adaptive_sampling = False
scene.cycles.use_light_tree = False
scene.cycles.blur_glossy = 0.0
scene.cycles.volume_bounces = 1
scene.cycles.pixel_filter_type = 'GAUSSIAN'
scene.cycles.sample_clamp_indirect = 0.0
scene.view_settings.view_transform = 'Standard'
bpy.context.view_layer.update()

# ---- added for rendering (the .blend has no usable light): sun
light_auto_sun = bpy.data.lights.new('AutoSun', 'SUN')
light_auto_sun.energy = 3.0
light_auto_sun.angle = 0.0523599
ob_auto_sun = bpy.data.objects.new('AutoSun', light_auto_sun)
scene.collection.objects.link(ob_auto_sun)
ob_auto_sun.rotation_euler = (0.872665, 0.174533, 0.523599)
bpy.context.view_layer.update()
